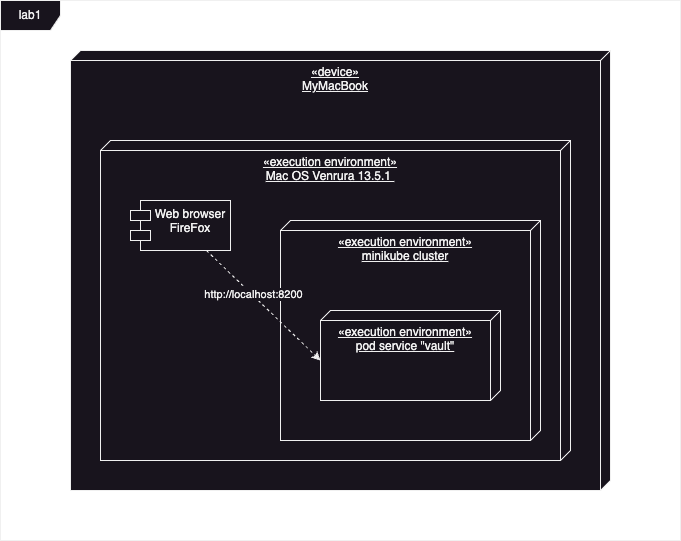

The diagram above was exported from draw.io. Its source (the exported page's mxGraphModel, read from the mxfile embedded in the PNG):
<mxGraphModel dx="978" dy="743" grid="1" gridSize="10" guides="1" tooltips="1" connect="1" arrows="1" fold="1" page="1" pageScale="1" pageWidth="827" pageHeight="1169" math="0" shadow="0">
  <root>
    <mxCell id="0" />
    <mxCell id="1" parent="0" />
    <mxCell id="OK06k4yYxMmkYEbUt-4S-1" value="lab1" style="shape=umlFrame;whiteSpace=wrap;html=1;pointerEvents=0;" vertex="1" parent="1">
      <mxGeometry x="50" y="80" width="680" height="540" as="geometry" />
    </mxCell>
    <mxCell id="OK06k4yYxMmkYEbUt-4S-2" value="«device»&lt;br&gt;MyMacBook" style="verticalAlign=top;align=center;spacingTop=8;spacingLeft=2;spacingRight=12;shape=cube;size=10;direction=south;fontStyle=4;html=1;whiteSpace=wrap;" vertex="1" parent="1">
      <mxGeometry x="120" y="130" width="540" height="440" as="geometry" />
    </mxCell>
    <mxCell id="OK06k4yYxMmkYEbUt-4S-4" value="«execution environment»&lt;br&gt;Mac OS Venrura 13.5.1&amp;nbsp;" style="verticalAlign=top;align=center;spacingTop=8;spacingLeft=2;spacingRight=12;shape=cube;size=10;direction=south;fontStyle=4;html=1;whiteSpace=wrap;" vertex="1" parent="1">
      <mxGeometry x="150" y="220" width="470" height="320" as="geometry" />
    </mxCell>
    <mxCell id="OK06k4yYxMmkYEbUt-4S-5" value="Web browser&lt;br&gt;FireFox" style="shape=module;align=left;spacingLeft=20;align=center;verticalAlign=top;whiteSpace=wrap;html=1;" vertex="1" parent="1">
      <mxGeometry x="180" y="280" width="100" height="50" as="geometry" />
    </mxCell>
    <mxCell id="OK06k4yYxMmkYEbUt-4S-3" value="«execution environment»&lt;br&gt;minikube cluster" style="verticalAlign=top;align=center;spacingTop=8;spacingLeft=2;spacingRight=12;shape=cube;size=10;direction=south;fontStyle=4;html=1;whiteSpace=wrap;" vertex="1" parent="1">
      <mxGeometry x="330" y="300" width="260" height="220" as="geometry" />
    </mxCell>
    <mxCell id="OK06k4yYxMmkYEbUt-4S-6" value="«execution environment»&lt;br&gt;pod service &quot;vault&quot;" style="verticalAlign=top;align=center;spacingTop=8;spacingLeft=2;spacingRight=12;shape=cube;size=10;direction=south;fontStyle=4;html=1;whiteSpace=wrap;" vertex="1" parent="1">
      <mxGeometry x="370" y="390" width="180" height="90" as="geometry" />
    </mxCell>
    <mxCell id="OK06k4yYxMmkYEbUt-4S-7" style="rounded=0;orthogonalLoop=1;jettySize=auto;html=1;entryX=0;entryY=0;entryDx=50;entryDy=180;entryPerimeter=0;dashed=1;" edge="1" parent="1" source="OK06k4yYxMmkYEbUt-4S-5" target="OK06k4yYxMmkYEbUt-4S-6">
      <mxGeometry relative="1" as="geometry" />
    </mxCell>
    <mxCell id="OK06k4yYxMmkYEbUt-4S-8" value="http://localhost:8200" style="edgeLabel;html=1;align=center;verticalAlign=middle;resizable=0;points=[];" vertex="1" connectable="0" parent="OK06k4yYxMmkYEbUt-4S-7">
      <mxGeometry x="-0.1877" y="1" relative="1" as="geometry">
        <mxPoint as="offset" />
      </mxGeometry>
    </mxCell>
  </root>
</mxGraphModel>